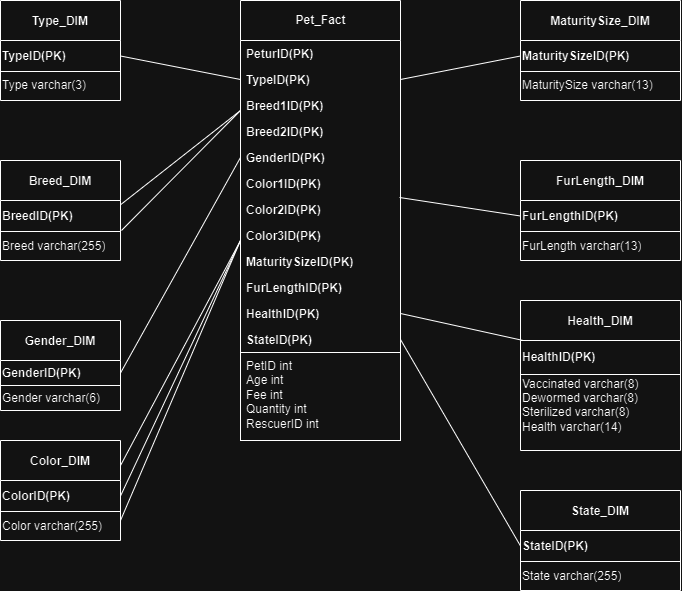

The diagram above was exported from draw.io. Its source (the exported page's mxGraphModel, read from the mxfile embedded in the PNG):
<mxGraphModel dx="1257" dy="620" grid="1" gridSize="10" guides="1" tooltips="1" connect="1" arrows="1" fold="1" page="1" pageScale="1" pageWidth="1100" pageHeight="850" background="none" math="0" shadow="0">
  <root>
    <mxCell id="0" />
    <mxCell id="1" parent="0" />
    <mxCell id="ptDooGZxJ313w6J8krjQ-8" value="Pet_Fact" style="swimlane;fontStyle=1;childLayout=stackLayout;horizontal=1;startSize=40;fillColor=none;horizontalStack=0;resizeParent=1;resizeParentMax=0;resizeLast=0;collapsible=1;marginBottom=0;html=1;" parent="1" vertex="1">
      <mxGeometry x="320" y="240" width="160" height="440" as="geometry" />
    </mxCell>
    <mxCell id="ptDooGZxJ313w6J8krjQ-9" value="PeturlD(PK)" style="text;strokeColor=none;fillColor=none;align=left;verticalAlign=top;spacingLeft=4;spacingRight=4;overflow=hidden;rotatable=0;points=[[0,0.5],[1,0.5]];portConstraint=eastwest;whiteSpace=wrap;html=1;fontStyle=1" parent="ptDooGZxJ313w6J8krjQ-8" vertex="1">
      <mxGeometry y="40" width="160" height="26" as="geometry" />
    </mxCell>
    <mxCell id="ptDooGZxJ313w6J8krjQ-10" value="TypeID(PK)" style="text;strokeColor=none;fillColor=none;align=left;verticalAlign=top;spacingLeft=4;spacingRight=4;overflow=hidden;rotatable=0;points=[[0,0.5],[1,0.5]];portConstraint=eastwest;whiteSpace=wrap;html=1;fontStyle=1" parent="ptDooGZxJ313w6J8krjQ-8" vertex="1">
      <mxGeometry y="66" width="160" height="26" as="geometry" />
    </mxCell>
    <mxCell id="ptDooGZxJ313w6J8krjQ-11" value="Breed1ID(PK)" style="text;strokeColor=none;fillColor=none;align=left;verticalAlign=top;spacingLeft=4;spacingRight=4;overflow=hidden;rotatable=0;points=[[0,0.5],[1,0.5]];portConstraint=eastwest;whiteSpace=wrap;html=1;fontStyle=1" parent="ptDooGZxJ313w6J8krjQ-8" vertex="1">
      <mxGeometry y="92" width="160" height="26" as="geometry" />
    </mxCell>
    <mxCell id="ptDooGZxJ313w6J8krjQ-48" value="Breed2ID(PK)" style="text;strokeColor=none;fillColor=none;align=left;verticalAlign=top;spacingLeft=4;spacingRight=4;overflow=hidden;rotatable=0;points=[[0,0.5],[1,0.5]];portConstraint=eastwest;whiteSpace=wrap;html=1;fontStyle=1" parent="ptDooGZxJ313w6J8krjQ-8" vertex="1">
      <mxGeometry y="118" width="160" height="26" as="geometry" />
    </mxCell>
    <mxCell id="ptDooGZxJ313w6J8krjQ-17" value="GenderID(PK)" style="text;strokeColor=none;fillColor=none;align=left;verticalAlign=top;spacingLeft=4;spacingRight=4;overflow=hidden;rotatable=0;points=[[0,0.5],[1,0.5]];portConstraint=eastwest;whiteSpace=wrap;html=1;fontStyle=1" parent="ptDooGZxJ313w6J8krjQ-8" vertex="1">
      <mxGeometry y="144" width="160" height="26" as="geometry" />
    </mxCell>
    <mxCell id="ptDooGZxJ313w6J8krjQ-16" value="Color1ID(PK)" style="text;strokeColor=none;fillColor=none;align=left;verticalAlign=top;spacingLeft=4;spacingRight=4;overflow=hidden;rotatable=0;points=[[0,0.5],[1,0.5]];portConstraint=eastwest;whiteSpace=wrap;html=1;fontStyle=1" parent="ptDooGZxJ313w6J8krjQ-8" vertex="1">
      <mxGeometry y="170" width="160" height="26" as="geometry" />
    </mxCell>
    <mxCell id="ptDooGZxJ313w6J8krjQ-15" value="Color2ID(PK)" style="text;strokeColor=none;fillColor=none;align=left;verticalAlign=top;spacingLeft=4;spacingRight=4;overflow=hidden;rotatable=0;points=[[0,0.5],[1,0.5]];portConstraint=eastwest;whiteSpace=wrap;html=1;fontStyle=1" parent="ptDooGZxJ313w6J8krjQ-8" vertex="1">
      <mxGeometry y="196" width="160" height="26" as="geometry" />
    </mxCell>
    <mxCell id="LLnamkqiljgLAKiLuRpF-2" value="Color3ID(PK)" style="text;strokeColor=none;fillColor=none;align=left;verticalAlign=top;spacingLeft=4;spacingRight=4;overflow=hidden;rotatable=0;points=[[0,0.5],[1,0.5]];portConstraint=eastwest;whiteSpace=wrap;html=1;fontStyle=1" vertex="1" parent="ptDooGZxJ313w6J8krjQ-8">
      <mxGeometry y="222" width="160" height="26" as="geometry" />
    </mxCell>
    <mxCell id="ptDooGZxJ313w6J8krjQ-14" value="MaturitySizeID(PK)" style="text;strokeColor=none;fillColor=none;align=left;verticalAlign=top;spacingLeft=4;spacingRight=4;overflow=hidden;rotatable=0;points=[[0,0.5],[1,0.5]];portConstraint=eastwest;whiteSpace=wrap;html=1;fontStyle=1" parent="ptDooGZxJ313w6J8krjQ-8" vertex="1">
      <mxGeometry y="248" width="160" height="26" as="geometry" />
    </mxCell>
    <mxCell id="ptDooGZxJ313w6J8krjQ-12" value="FurLengthID(PK)" style="text;strokeColor=none;fillColor=none;align=left;verticalAlign=top;spacingLeft=4;spacingRight=4;overflow=hidden;rotatable=0;points=[[0,0.5],[1,0.5]];portConstraint=eastwest;whiteSpace=wrap;html=1;fontStyle=1" parent="ptDooGZxJ313w6J8krjQ-8" vertex="1">
      <mxGeometry y="274" width="160" height="26" as="geometry" />
    </mxCell>
    <mxCell id="ptDooGZxJ313w6J8krjQ-19" value="HealthID(PK)" style="text;strokeColor=none;fillColor=none;align=left;verticalAlign=top;spacingLeft=4;spacingRight=4;overflow=hidden;rotatable=0;points=[[0,0.5],[1,0.5]];portConstraint=eastwest;whiteSpace=wrap;html=1;fontStyle=1" parent="ptDooGZxJ313w6J8krjQ-8" vertex="1">
      <mxGeometry y="300" width="160" height="26" as="geometry" />
    </mxCell>
    <mxCell id="ptDooGZxJ313w6J8krjQ-21" value="StateID(PK)" style="text;strokeColor=none;fillColor=none;align=left;verticalAlign=top;spacingLeft=4;spacingRight=4;overflow=hidden;rotatable=0;points=[[0,0.5],[1,0.5]];portConstraint=eastwest;whiteSpace=wrap;html=1;fontStyle=1" parent="ptDooGZxJ313w6J8krjQ-8" vertex="1">
      <mxGeometry y="326" width="160" height="26" as="geometry" />
    </mxCell>
    <mxCell id="ptDooGZxJ313w6J8krjQ-20" value="PetID int&lt;div&gt;Age int&lt;/div&gt;&lt;div&gt;Fee int&lt;/div&gt;&lt;div&gt;Quantity int&lt;/div&gt;&lt;div&gt;RescuerID int&lt;/div&gt;" style="text;align=left;verticalAlign=top;spacingLeft=4;spacingRight=4;overflow=hidden;rotatable=0;points=[[0,0.5],[1,0.5]];portConstraint=eastwest;whiteSpace=wrap;html=1;strokeColor=default;" parent="ptDooGZxJ313w6J8krjQ-8" vertex="1">
      <mxGeometry y="352" width="160" height="88" as="geometry" />
    </mxCell>
    <mxCell id="ptDooGZxJ313w6J8krjQ-32" value="Type_DIM" style="shape=table;startSize=40;container=1;collapsible=0;childLayout=tableLayout;fillColor=none;fontStyle=1" parent="1" vertex="1">
      <mxGeometry x="80" y="240" width="120" height="100" as="geometry" />
    </mxCell>
    <mxCell id="ptDooGZxJ313w6J8krjQ-33" value="" style="shape=tableRow;horizontal=0;startSize=0;swimlaneHead=0;swimlaneBody=0;strokeColor=inherit;top=0;left=0;bottom=0;right=0;collapsible=0;dropTarget=0;fillColor=none;points=[[0,0.5],[1,0.5]];portConstraint=eastwest;align=left;fontStyle=1" parent="ptDooGZxJ313w6J8krjQ-32" vertex="1">
      <mxGeometry y="40" width="120" height="31" as="geometry" />
    </mxCell>
    <mxCell id="ptDooGZxJ313w6J8krjQ-34" value="&lt;b&gt;TypeID(PK)&lt;/b&gt;" style="shape=partialRectangle;html=1;whiteSpace=wrap;connectable=0;strokeColor=inherit;overflow=hidden;fillColor=none;top=0;left=0;bottom=0;right=0;pointerEvents=1;align=left;" parent="ptDooGZxJ313w6J8krjQ-33" vertex="1">
      <mxGeometry width="120" height="31" as="geometry">
        <mxRectangle width="120" height="31" as="alternateBounds" />
      </mxGeometry>
    </mxCell>
    <mxCell id="ptDooGZxJ313w6J8krjQ-35" value="" style="shape=tableRow;horizontal=0;startSize=0;swimlaneHead=0;swimlaneBody=0;strokeColor=inherit;top=0;left=0;bottom=0;right=0;collapsible=0;dropTarget=0;fillColor=none;points=[[0,0.5],[1,0.5]];portConstraint=eastwest;" parent="ptDooGZxJ313w6J8krjQ-32" vertex="1">
      <mxGeometry y="71" width="120" height="29" as="geometry" />
    </mxCell>
    <mxCell id="ptDooGZxJ313w6J8krjQ-36" value="Type varchar(3)" style="shape=partialRectangle;html=1;whiteSpace=wrap;connectable=0;strokeColor=inherit;overflow=hidden;fillColor=none;top=0;left=0;bottom=0;right=0;pointerEvents=1;align=left;" parent="ptDooGZxJ313w6J8krjQ-35" vertex="1">
      <mxGeometry width="120" height="29" as="geometry">
        <mxRectangle width="120" height="29" as="alternateBounds" />
      </mxGeometry>
    </mxCell>
    <mxCell id="ptDooGZxJ313w6J8krjQ-39" value="" style="endArrow=none;html=1;rounded=0;exitX=1;exitY=0.5;exitDx=0;exitDy=0;entryX=0;entryY=0.5;entryDx=0;entryDy=0;" parent="1" source="ptDooGZxJ313w6J8krjQ-33" target="ptDooGZxJ313w6J8krjQ-10" edge="1">
      <mxGeometry width="50" height="50" relative="1" as="geometry">
        <mxPoint x="390" y="340" as="sourcePoint" />
        <mxPoint x="440" y="290" as="targetPoint" />
      </mxGeometry>
    </mxCell>
    <mxCell id="ptDooGZxJ313w6J8krjQ-40" value="Breed_DIM" style="shape=table;startSize=40;container=1;collapsible=0;childLayout=tableLayout;fillColor=none;fontStyle=1" parent="1" vertex="1">
      <mxGeometry x="80" y="400" width="120" height="100" as="geometry" />
    </mxCell>
    <mxCell id="ptDooGZxJ313w6J8krjQ-41" value="" style="shape=tableRow;horizontal=0;startSize=0;swimlaneHead=0;swimlaneBody=0;strokeColor=inherit;top=0;left=0;bottom=0;right=0;collapsible=0;dropTarget=0;fillColor=none;points=[[0,0.5],[1,0.5]];portConstraint=eastwest;align=left;fontStyle=1" parent="ptDooGZxJ313w6J8krjQ-40" vertex="1">
      <mxGeometry y="40" width="120" height="31" as="geometry" />
    </mxCell>
    <mxCell id="ptDooGZxJ313w6J8krjQ-42" value="&lt;b&gt;BreedID(PK)&lt;/b&gt;" style="shape=partialRectangle;html=1;whiteSpace=wrap;connectable=0;strokeColor=inherit;overflow=hidden;fillColor=none;top=0;left=0;bottom=0;right=0;pointerEvents=1;align=left;" parent="ptDooGZxJ313w6J8krjQ-41" vertex="1">
      <mxGeometry width="120" height="31" as="geometry">
        <mxRectangle width="120" height="31" as="alternateBounds" />
      </mxGeometry>
    </mxCell>
    <mxCell id="ptDooGZxJ313w6J8krjQ-43" value="" style="shape=tableRow;horizontal=0;startSize=0;swimlaneHead=0;swimlaneBody=0;strokeColor=inherit;top=0;left=0;bottom=0;right=0;collapsible=0;dropTarget=0;fillColor=none;points=[[0,0.5],[1,0.5]];portConstraint=eastwest;" parent="ptDooGZxJ313w6J8krjQ-40" vertex="1">
      <mxGeometry y="71" width="120" height="29" as="geometry" />
    </mxCell>
    <mxCell id="ptDooGZxJ313w6J8krjQ-44" value="Breed varchar(255)" style="shape=partialRectangle;html=1;whiteSpace=wrap;connectable=0;strokeColor=inherit;overflow=hidden;fillColor=none;top=0;left=0;bottom=0;right=0;pointerEvents=1;align=left;" parent="ptDooGZxJ313w6J8krjQ-43" vertex="1">
      <mxGeometry width="120" height="29" as="geometry">
        <mxRectangle width="120" height="29" as="alternateBounds" />
      </mxGeometry>
    </mxCell>
    <mxCell id="ptDooGZxJ313w6J8krjQ-45" value="" style="endArrow=none;html=1;rounded=0;exitX=1.004;exitY=0.126;exitDx=0;exitDy=0;exitPerimeter=0;" parent="1" source="ptDooGZxJ313w6J8krjQ-41" edge="1">
      <mxGeometry width="50" height="50" relative="1" as="geometry">
        <mxPoint x="390" y="440" as="sourcePoint" />
        <mxPoint x="320" y="350" as="targetPoint" />
      </mxGeometry>
    </mxCell>
    <mxCell id="ptDooGZxJ313w6J8krjQ-46" value="" style="endArrow=none;html=1;rounded=0;exitX=1.008;exitY=0.968;exitDx=0;exitDy=0;exitPerimeter=0;" parent="1" source="ptDooGZxJ313w6J8krjQ-41" edge="1">
      <mxGeometry width="50" height="50" relative="1" as="geometry">
        <mxPoint x="390" y="440" as="sourcePoint" />
        <mxPoint x="320" y="350" as="targetPoint" />
      </mxGeometry>
    </mxCell>
    <mxCell id="ptDooGZxJ313w6J8krjQ-49" value="Gender_DIM" style="shape=table;startSize=40;container=1;collapsible=0;childLayout=tableLayout;fillColor=none;fontStyle=1" parent="1" vertex="1">
      <mxGeometry x="80" y="560" width="120" height="90" as="geometry" />
    </mxCell>
    <mxCell id="ptDooGZxJ313w6J8krjQ-50" value="" style="shape=tableRow;horizontal=0;startSize=0;swimlaneHead=0;swimlaneBody=0;strokeColor=inherit;top=0;left=0;bottom=0;right=0;collapsible=0;dropTarget=0;fillColor=none;points=[[0,0.5],[1,0.5]];portConstraint=eastwest;align=left;fontStyle=1" parent="ptDooGZxJ313w6J8krjQ-49" vertex="1">
      <mxGeometry y="40" width="120" height="25" as="geometry" />
    </mxCell>
    <mxCell id="ptDooGZxJ313w6J8krjQ-51" value="&lt;b&gt;GenderID(PK)&lt;/b&gt;" style="shape=partialRectangle;html=1;whiteSpace=wrap;connectable=0;strokeColor=inherit;overflow=hidden;fillColor=none;top=0;left=0;bottom=0;right=0;pointerEvents=1;align=left;" parent="ptDooGZxJ313w6J8krjQ-50" vertex="1">
      <mxGeometry width="120" height="25" as="geometry">
        <mxRectangle width="120" height="25" as="alternateBounds" />
      </mxGeometry>
    </mxCell>
    <mxCell id="ptDooGZxJ313w6J8krjQ-52" value="" style="shape=tableRow;horizontal=0;startSize=0;swimlaneHead=0;swimlaneBody=0;strokeColor=inherit;top=0;left=0;bottom=0;right=0;collapsible=0;dropTarget=0;fillColor=none;points=[[0,0.5],[1,0.5]];portConstraint=eastwest;" parent="ptDooGZxJ313w6J8krjQ-49" vertex="1">
      <mxGeometry y="65" width="120" height="25" as="geometry" />
    </mxCell>
    <mxCell id="ptDooGZxJ313w6J8krjQ-53" value="Gender varchar(6)" style="shape=partialRectangle;html=1;whiteSpace=wrap;connectable=0;strokeColor=inherit;overflow=hidden;fillColor=none;top=0;left=0;bottom=0;right=0;pointerEvents=1;align=left;" parent="ptDooGZxJ313w6J8krjQ-52" vertex="1">
      <mxGeometry width="120" height="25" as="geometry">
        <mxRectangle width="120" height="25" as="alternateBounds" />
      </mxGeometry>
    </mxCell>
    <mxCell id="ptDooGZxJ313w6J8krjQ-54" value="" style="endArrow=none;html=1;rounded=0;exitX=1;exitY=0.5;exitDx=0;exitDy=0;entryX=0;entryY=0.5;entryDx=0;entryDy=0;" parent="1" source="ptDooGZxJ313w6J8krjQ-50" target="ptDooGZxJ313w6J8krjQ-17" edge="1">
      <mxGeometry width="50" height="50" relative="1" as="geometry">
        <mxPoint x="390" y="600" as="sourcePoint" />
        <mxPoint x="440" y="550" as="targetPoint" />
      </mxGeometry>
    </mxCell>
    <mxCell id="ptDooGZxJ313w6J8krjQ-55" value="Color_DIM" style="shape=table;startSize=40;container=1;collapsible=0;childLayout=tableLayout;fillColor=none;fontStyle=1" parent="1" vertex="1">
      <mxGeometry x="80" y="680" width="120" height="100" as="geometry" />
    </mxCell>
    <mxCell id="ptDooGZxJ313w6J8krjQ-56" value="" style="shape=tableRow;horizontal=0;startSize=0;swimlaneHead=0;swimlaneBody=0;strokeColor=inherit;top=0;left=0;bottom=0;right=0;collapsible=0;dropTarget=0;fillColor=none;points=[[0,0.5],[1,0.5]];portConstraint=eastwest;align=left;fontStyle=1" parent="ptDooGZxJ313w6J8krjQ-55" vertex="1">
      <mxGeometry y="40" width="120" height="31" as="geometry" />
    </mxCell>
    <mxCell id="ptDooGZxJ313w6J8krjQ-57" value="&lt;b&gt;ColorID(PK)&lt;/b&gt;" style="shape=partialRectangle;html=1;whiteSpace=wrap;connectable=0;strokeColor=inherit;overflow=hidden;fillColor=none;top=0;left=0;bottom=0;right=0;pointerEvents=1;align=left;" parent="ptDooGZxJ313w6J8krjQ-56" vertex="1">
      <mxGeometry width="120" height="31" as="geometry">
        <mxRectangle width="120" height="31" as="alternateBounds" />
      </mxGeometry>
    </mxCell>
    <mxCell id="ptDooGZxJ313w6J8krjQ-58" value="" style="shape=tableRow;horizontal=0;startSize=0;swimlaneHead=0;swimlaneBody=0;strokeColor=inherit;top=0;left=0;bottom=0;right=0;collapsible=0;dropTarget=0;fillColor=none;points=[[0,0.5],[1,0.5]];portConstraint=eastwest;" parent="ptDooGZxJ313w6J8krjQ-55" vertex="1">
      <mxGeometry y="71" width="120" height="29" as="geometry" />
    </mxCell>
    <mxCell id="ptDooGZxJ313w6J8krjQ-59" value="Color varchar(255)" style="shape=partialRectangle;html=1;whiteSpace=wrap;connectable=0;strokeColor=inherit;overflow=hidden;fillColor=none;top=0;left=0;bottom=0;right=0;pointerEvents=1;align=left;" parent="ptDooGZxJ313w6J8krjQ-58" vertex="1">
      <mxGeometry width="120" height="29" as="geometry">
        <mxRectangle width="120" height="29" as="alternateBounds" />
      </mxGeometry>
    </mxCell>
    <mxCell id="ptDooGZxJ313w6J8krjQ-63" value="MaturitySize_DIM" style="shape=table;startSize=40;container=1;collapsible=0;childLayout=tableLayout;fillColor=none;fontStyle=1" parent="1" vertex="1">
      <mxGeometry x="600" y="240" width="160" height="100" as="geometry" />
    </mxCell>
    <mxCell id="ptDooGZxJ313w6J8krjQ-64" value="" style="shape=tableRow;horizontal=0;startSize=0;swimlaneHead=0;swimlaneBody=0;strokeColor=inherit;top=0;left=0;bottom=0;right=0;collapsible=0;dropTarget=0;fillColor=none;points=[[0,0.5],[1,0.5]];portConstraint=eastwest;align=left;fontStyle=1" parent="ptDooGZxJ313w6J8krjQ-63" vertex="1">
      <mxGeometry y="40" width="160" height="31" as="geometry" />
    </mxCell>
    <mxCell id="ptDooGZxJ313w6J8krjQ-65" value="&lt;b&gt;MaturitySizeID(PK)&lt;/b&gt;" style="shape=partialRectangle;html=1;whiteSpace=wrap;connectable=0;strokeColor=inherit;overflow=hidden;fillColor=none;top=0;left=0;bottom=0;right=0;pointerEvents=1;align=left;" parent="ptDooGZxJ313w6J8krjQ-64" vertex="1">
      <mxGeometry width="160" height="31" as="geometry">
        <mxRectangle width="160" height="31" as="alternateBounds" />
      </mxGeometry>
    </mxCell>
    <mxCell id="ptDooGZxJ313w6J8krjQ-66" value="" style="shape=tableRow;horizontal=0;startSize=0;swimlaneHead=0;swimlaneBody=0;strokeColor=inherit;top=0;left=0;bottom=0;right=0;collapsible=0;dropTarget=0;fillColor=none;points=[[0,0.5],[1,0.5]];portConstraint=eastwest;" parent="ptDooGZxJ313w6J8krjQ-63" vertex="1">
      <mxGeometry y="71" width="160" height="29" as="geometry" />
    </mxCell>
    <mxCell id="ptDooGZxJ313w6J8krjQ-67" value="MaturitySize varchar(13)" style="shape=partialRectangle;html=1;whiteSpace=wrap;connectable=0;strokeColor=inherit;overflow=hidden;fillColor=none;top=0;left=0;bottom=0;right=0;pointerEvents=1;align=left;" parent="ptDooGZxJ313w6J8krjQ-66" vertex="1">
      <mxGeometry width="160" height="29" as="geometry">
        <mxRectangle width="160" height="29" as="alternateBounds" />
      </mxGeometry>
    </mxCell>
    <mxCell id="ptDooGZxJ313w6J8krjQ-68" value="" style="endArrow=none;html=1;rounded=0;entryX=0;entryY=0.5;entryDx=0;entryDy=0;exitX=1;exitY=0.5;exitDx=0;exitDy=0;" parent="1" source="ptDooGZxJ313w6J8krjQ-10" target="ptDooGZxJ313w6J8krjQ-64" edge="1">
      <mxGeometry width="50" height="50" relative="1" as="geometry">
        <mxPoint x="390" y="410" as="sourcePoint" />
        <mxPoint x="440" y="360" as="targetPoint" />
      </mxGeometry>
    </mxCell>
    <mxCell id="ptDooGZxJ313w6J8krjQ-69" value="FurLength_DIM" style="shape=table;startSize=40;container=1;collapsible=0;childLayout=tableLayout;fillColor=none;fontStyle=1" parent="1" vertex="1">
      <mxGeometry x="600" y="400" width="160" height="100" as="geometry" />
    </mxCell>
    <mxCell id="ptDooGZxJ313w6J8krjQ-70" value="" style="shape=tableRow;horizontal=0;startSize=0;swimlaneHead=0;swimlaneBody=0;strokeColor=inherit;top=0;left=0;bottom=0;right=0;collapsible=0;dropTarget=0;fillColor=none;points=[[0,0.5],[1,0.5]];portConstraint=eastwest;align=left;fontStyle=1" parent="ptDooGZxJ313w6J8krjQ-69" vertex="1">
      <mxGeometry y="40" width="160" height="31" as="geometry" />
    </mxCell>
    <mxCell id="ptDooGZxJ313w6J8krjQ-71" value="&lt;b&gt;FurLengthID(PK)&lt;/b&gt;" style="shape=partialRectangle;html=1;whiteSpace=wrap;connectable=0;strokeColor=inherit;overflow=hidden;fillColor=none;top=0;left=0;bottom=0;right=0;pointerEvents=1;align=left;" parent="ptDooGZxJ313w6J8krjQ-70" vertex="1">
      <mxGeometry width="160" height="31" as="geometry">
        <mxRectangle width="160" height="31" as="alternateBounds" />
      </mxGeometry>
    </mxCell>
    <mxCell id="ptDooGZxJ313w6J8krjQ-72" value="" style="shape=tableRow;horizontal=0;startSize=0;swimlaneHead=0;swimlaneBody=0;strokeColor=inherit;top=0;left=0;bottom=0;right=0;collapsible=0;dropTarget=0;fillColor=none;points=[[0,0.5],[1,0.5]];portConstraint=eastwest;" parent="ptDooGZxJ313w6J8krjQ-69" vertex="1">
      <mxGeometry y="71" width="160" height="29" as="geometry" />
    </mxCell>
    <mxCell id="ptDooGZxJ313w6J8krjQ-73" value="FurLength varchar(13)" style="shape=partialRectangle;html=1;whiteSpace=wrap;connectable=0;strokeColor=inherit;overflow=hidden;fillColor=none;top=0;left=0;bottom=0;right=0;pointerEvents=1;align=left;" parent="ptDooGZxJ313w6J8krjQ-72" vertex="1">
      <mxGeometry width="160" height="29" as="geometry">
        <mxRectangle width="160" height="29" as="alternateBounds" />
      </mxGeometry>
    </mxCell>
    <mxCell id="ptDooGZxJ313w6J8krjQ-74" value="" style="endArrow=none;html=1;rounded=0;entryX=0;entryY=0.5;entryDx=0;entryDy=0;exitX=0.994;exitY=1.038;exitDx=0;exitDy=0;exitPerimeter=0;" parent="1" source="ptDooGZxJ313w6J8krjQ-16" target="ptDooGZxJ313w6J8krjQ-70" edge="1">
      <mxGeometry width="50" height="50" relative="1" as="geometry">
        <mxPoint x="390" y="610" as="sourcePoint" />
        <mxPoint x="440" y="560" as="targetPoint" />
      </mxGeometry>
    </mxCell>
    <mxCell id="ptDooGZxJ313w6J8krjQ-75" value="" style="endArrow=none;html=1;rounded=0;exitX=1;exitY=0.25;exitDx=0;exitDy=0;" parent="1" source="ptDooGZxJ313w6J8krjQ-55" edge="1">
      <mxGeometry width="50" height="50" relative="1" as="geometry">
        <mxPoint x="390" y="610" as="sourcePoint" />
        <mxPoint x="320" y="480" as="targetPoint" />
      </mxGeometry>
    </mxCell>
    <mxCell id="ptDooGZxJ313w6J8krjQ-76" value="" style="endArrow=none;html=1;rounded=0;exitX=1;exitY=0.5;exitDx=0;exitDy=0;" parent="1" source="ptDooGZxJ313w6J8krjQ-56" edge="1">
      <mxGeometry width="50" height="50" relative="1" as="geometry">
        <mxPoint x="390" y="610" as="sourcePoint" />
        <mxPoint x="320" y="480" as="targetPoint" />
      </mxGeometry>
    </mxCell>
    <mxCell id="ptDooGZxJ313w6J8krjQ-78" value="Health_DIM" style="shape=table;startSize=40;container=1;collapsible=0;childLayout=tableLayout;fillColor=none;fontStyle=1" parent="1" vertex="1">
      <mxGeometry x="600" y="540" width="160" height="150" as="geometry" />
    </mxCell>
    <mxCell id="ptDooGZxJ313w6J8krjQ-79" value="" style="shape=tableRow;horizontal=0;startSize=0;swimlaneHead=0;swimlaneBody=0;strokeColor=inherit;top=0;left=0;bottom=0;right=0;collapsible=0;dropTarget=0;fillColor=none;points=[[0,0.5],[1,0.5]];portConstraint=eastwest;align=left;fontStyle=1" parent="ptDooGZxJ313w6J8krjQ-78" vertex="1">
      <mxGeometry y="40" width="160" height="34" as="geometry" />
    </mxCell>
    <mxCell id="ptDooGZxJ313w6J8krjQ-80" value="&lt;b&gt;HealthID(PK)&lt;/b&gt;" style="shape=partialRectangle;html=1;whiteSpace=wrap;connectable=0;strokeColor=inherit;overflow=hidden;fillColor=none;top=0;left=0;bottom=0;right=0;pointerEvents=1;align=left;" parent="ptDooGZxJ313w6J8krjQ-79" vertex="1">
      <mxGeometry width="160" height="34" as="geometry">
        <mxRectangle width="160" height="34" as="alternateBounds" />
      </mxGeometry>
    </mxCell>
    <mxCell id="ptDooGZxJ313w6J8krjQ-81" value="" style="shape=tableRow;horizontal=0;startSize=0;swimlaneHead=0;swimlaneBody=0;strokeColor=inherit;top=0;left=0;bottom=0;right=0;collapsible=0;dropTarget=0;fillColor=none;points=[[0,0.5],[1,0.5]];portConstraint=eastwest;" parent="ptDooGZxJ313w6J8krjQ-78" vertex="1">
      <mxGeometry y="74" width="160" height="76" as="geometry" />
    </mxCell>
    <mxCell id="ptDooGZxJ313w6J8krjQ-82" value="Vaccinated varchar(8)&lt;div&gt;Dewormed varchar(8)&lt;br&gt;&lt;/div&gt;&lt;div&gt;Sterilized varchar(8)&lt;br&gt;&lt;/div&gt;&lt;div&gt;Health varchar(14)&lt;br&gt;&lt;/div&gt;&lt;div&gt;&lt;br&gt;&lt;/div&gt;" style="shape=partialRectangle;html=1;whiteSpace=wrap;connectable=0;strokeColor=inherit;overflow=hidden;fillColor=none;top=0;left=0;bottom=0;right=0;pointerEvents=1;align=left;" parent="ptDooGZxJ313w6J8krjQ-81" vertex="1">
      <mxGeometry width="160" height="76" as="geometry">
        <mxRectangle width="160" height="76" as="alternateBounds" />
      </mxGeometry>
    </mxCell>
    <mxCell id="ptDooGZxJ313w6J8krjQ-83" value="" style="endArrow=none;html=1;rounded=0;exitX=1;exitY=0.5;exitDx=0;exitDy=0;" parent="1" source="ptDooGZxJ313w6J8krjQ-19" target="ptDooGZxJ313w6J8krjQ-79" edge="1">
      <mxGeometry width="50" height="50" relative="1" as="geometry">
        <mxPoint x="390" y="610" as="sourcePoint" />
        <mxPoint x="440" y="560" as="targetPoint" />
      </mxGeometry>
    </mxCell>
    <mxCell id="ptDooGZxJ313w6J8krjQ-84" value="State_DIM" style="shape=table;startSize=40;container=1;collapsible=0;childLayout=tableLayout;fillColor=none;fontStyle=1" parent="1" vertex="1">
      <mxGeometry x="600" y="730" width="160" height="100" as="geometry" />
    </mxCell>
    <mxCell id="ptDooGZxJ313w6J8krjQ-85" value="" style="shape=tableRow;horizontal=0;startSize=0;swimlaneHead=0;swimlaneBody=0;strokeColor=inherit;top=0;left=0;bottom=0;right=0;collapsible=0;dropTarget=0;fillColor=none;points=[[0,0.5],[1,0.5]];portConstraint=eastwest;align=left;fontStyle=1" parent="ptDooGZxJ313w6J8krjQ-84" vertex="1">
      <mxGeometry y="40" width="160" height="31" as="geometry" />
    </mxCell>
    <mxCell id="ptDooGZxJ313w6J8krjQ-86" value="&lt;b&gt;StateID(PK)&lt;/b&gt;" style="shape=partialRectangle;html=1;whiteSpace=wrap;connectable=0;strokeColor=inherit;overflow=hidden;fillColor=none;top=0;left=0;bottom=0;right=0;pointerEvents=1;align=left;" parent="ptDooGZxJ313w6J8krjQ-85" vertex="1">
      <mxGeometry width="160" height="31" as="geometry">
        <mxRectangle width="160" height="31" as="alternateBounds" />
      </mxGeometry>
    </mxCell>
    <mxCell id="ptDooGZxJ313w6J8krjQ-87" value="" style="shape=tableRow;horizontal=0;startSize=0;swimlaneHead=0;swimlaneBody=0;strokeColor=inherit;top=0;left=0;bottom=0;right=0;collapsible=0;dropTarget=0;fillColor=none;points=[[0,0.5],[1,0.5]];portConstraint=eastwest;" parent="ptDooGZxJ313w6J8krjQ-84" vertex="1">
      <mxGeometry y="71" width="160" height="29" as="geometry" />
    </mxCell>
    <mxCell id="ptDooGZxJ313w6J8krjQ-88" value="State varchar(255)" style="shape=partialRectangle;html=1;whiteSpace=wrap;connectable=0;strokeColor=inherit;overflow=hidden;fillColor=none;top=0;left=0;bottom=0;right=0;pointerEvents=1;align=left;" parent="ptDooGZxJ313w6J8krjQ-87" vertex="1">
      <mxGeometry width="160" height="29" as="geometry">
        <mxRectangle width="160" height="29" as="alternateBounds" />
      </mxGeometry>
    </mxCell>
    <mxCell id="ptDooGZxJ313w6J8krjQ-89" value="" style="endArrow=none;html=1;rounded=0;entryX=0;entryY=0.5;entryDx=0;entryDy=0;exitX=1;exitY=0.5;exitDx=0;exitDy=0;" parent="1" source="ptDooGZxJ313w6J8krjQ-21" target="ptDooGZxJ313w6J8krjQ-85" edge="1">
      <mxGeometry width="50" height="50" relative="1" as="geometry">
        <mxPoint x="390" y="710" as="sourcePoint" />
        <mxPoint x="440" y="660" as="targetPoint" />
      </mxGeometry>
    </mxCell>
    <mxCell id="LLnamkqiljgLAKiLuRpF-1" value="" style="endArrow=none;html=1;rounded=0;exitX=1;exitY=0.31;exitDx=0;exitDy=0;exitPerimeter=0;" edge="1" parent="1" source="ptDooGZxJ313w6J8krjQ-58">
      <mxGeometry width="50" height="50" relative="1" as="geometry">
        <mxPoint x="430" y="650" as="sourcePoint" />
        <mxPoint x="320" y="480" as="targetPoint" />
      </mxGeometry>
    </mxCell>
  </root>
</mxGraphModel>